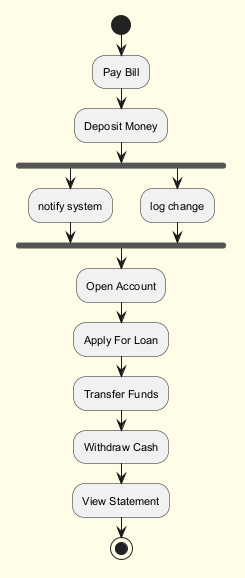

The diagram above was rendered by PlantUML. Its source (embedded in the PNG):
@startuml
skinparam backgroundColor #FFFDE7
skinparam classBackgroundColor #FFF9C4
skinparam classBorderColor #F57F17
skinparam defaultFontSize 11
start
:Pay Bill;
:Deposit Money;
fork
:notify system;
fork again
:log change;
end fork
:Open Account;
:Apply For Loan;
:Transfer Funds;
:Withdraw Cash;
:View Statement;
stop
@enduml